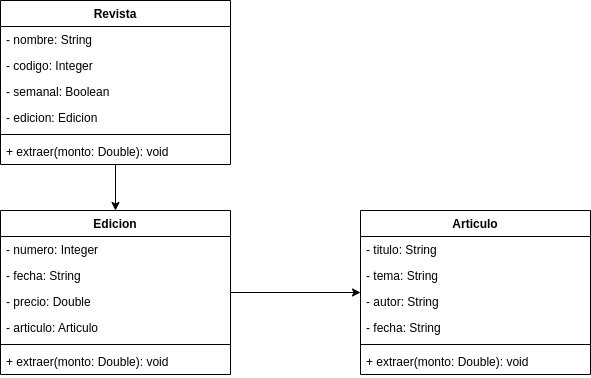

The diagram above was exported from draw.io. Its source (the exported page's mxGraphModel, read from the mxfile embedded in the PNG):
<mxGraphModel dx="841" dy="494" grid="1" gridSize="10" guides="1" tooltips="1" connect="1" arrows="1" fold="1" page="1" pageScale="1" pageWidth="850" pageHeight="1100" math="0" shadow="0">
  <root>
    <mxCell id="0" />
    <mxCell id="1" parent="0" />
    <mxCell id="OeuJriUfb79eJvFtKAGP-60" style="edgeStyle=orthogonalEdgeStyle;rounded=0;orthogonalLoop=1;jettySize=auto;html=1;" edge="1" parent="1" source="OeuJriUfb79eJvFtKAGP-1" target="OeuJriUfb79eJvFtKAGP-43">
      <mxGeometry relative="1" as="geometry" />
    </mxCell>
    <mxCell id="OeuJriUfb79eJvFtKAGP-1" value="Revista" style="swimlane;fontStyle=1;align=center;verticalAlign=top;childLayout=stackLayout;horizontal=1;startSize=26;horizontalStack=0;resizeParent=1;resizeParentMax=0;resizeLast=0;collapsible=1;marginBottom=0;" vertex="1" parent="1">
      <mxGeometry x="120" y="180" width="230" height="164" as="geometry" />
    </mxCell>
    <mxCell id="OeuJriUfb79eJvFtKAGP-2" value="- nombre: String" style="text;strokeColor=none;fillColor=none;align=left;verticalAlign=top;spacingLeft=4;spacingRight=4;overflow=hidden;rotatable=0;points=[[0,0.5],[1,0.5]];portConstraint=eastwest;" vertex="1" parent="OeuJriUfb79eJvFtKAGP-1">
      <mxGeometry y="26" width="230" height="26" as="geometry" />
    </mxCell>
    <mxCell id="OeuJriUfb79eJvFtKAGP-26" value="- codigo: Integer" style="text;strokeColor=none;fillColor=none;align=left;verticalAlign=top;spacingLeft=4;spacingRight=4;overflow=hidden;rotatable=0;points=[[0,0.5],[1,0.5]];portConstraint=eastwest;" vertex="1" parent="OeuJriUfb79eJvFtKAGP-1">
      <mxGeometry y="52" width="230" height="26" as="geometry" />
    </mxCell>
    <mxCell id="OeuJriUfb79eJvFtKAGP-22" value="- semanal: Boolean" style="text;strokeColor=none;fillColor=none;align=left;verticalAlign=top;spacingLeft=4;spacingRight=4;overflow=hidden;rotatable=0;points=[[0,0.5],[1,0.5]];portConstraint=eastwest;" vertex="1" parent="OeuJriUfb79eJvFtKAGP-1">
      <mxGeometry y="78" width="230" height="26" as="geometry" />
    </mxCell>
    <mxCell id="OeuJriUfb79eJvFtKAGP-23" value="- edicion: Edicion" style="text;strokeColor=none;fillColor=none;align=left;verticalAlign=top;spacingLeft=4;spacingRight=4;overflow=hidden;rotatable=0;points=[[0,0.5],[1,0.5]];portConstraint=eastwest;" vertex="1" parent="OeuJriUfb79eJvFtKAGP-1">
      <mxGeometry y="104" width="230" height="26" as="geometry" />
    </mxCell>
    <mxCell id="OeuJriUfb79eJvFtKAGP-3" value="" style="line;strokeWidth=1;fillColor=none;align=left;verticalAlign=middle;spacingTop=-1;spacingLeft=3;spacingRight=3;rotatable=0;labelPosition=right;points=[];portConstraint=eastwest;strokeColor=inherit;" vertex="1" parent="OeuJriUfb79eJvFtKAGP-1">
      <mxGeometry y="130" width="230" height="8" as="geometry" />
    </mxCell>
    <mxCell id="OeuJriUfb79eJvFtKAGP-11" value="+ extraer(monto: Double): void" style="text;strokeColor=none;fillColor=none;align=left;verticalAlign=top;spacingLeft=4;spacingRight=4;overflow=hidden;rotatable=0;points=[[0,0.5],[1,0.5]];portConstraint=eastwest;" vertex="1" parent="OeuJriUfb79eJvFtKAGP-1">
      <mxGeometry y="138" width="230" height="26" as="geometry" />
    </mxCell>
    <mxCell id="OeuJriUfb79eJvFtKAGP-61" style="edgeStyle=orthogonalEdgeStyle;rounded=0;orthogonalLoop=1;jettySize=auto;html=1;" edge="1" parent="1" source="OeuJriUfb79eJvFtKAGP-43" target="OeuJriUfb79eJvFtKAGP-48">
      <mxGeometry relative="1" as="geometry" />
    </mxCell>
    <mxCell id="OeuJriUfb79eJvFtKAGP-43" value="Edicion" style="swimlane;fontStyle=1;align=center;verticalAlign=top;childLayout=stackLayout;horizontal=1;startSize=26;horizontalStack=0;resizeParent=1;resizeParentMax=0;resizeLast=0;collapsible=1;marginBottom=0;" vertex="1" parent="1">
      <mxGeometry x="120" y="390" width="230" height="164" as="geometry" />
    </mxCell>
    <mxCell id="OeuJriUfb79eJvFtKAGP-44" value="- numero: Integer" style="text;strokeColor=none;fillColor=none;align=left;verticalAlign=top;spacingLeft=4;spacingRight=4;overflow=hidden;rotatable=0;points=[[0,0.5],[1,0.5]];portConstraint=eastwest;" vertex="1" parent="OeuJriUfb79eJvFtKAGP-43">
      <mxGeometry y="26" width="230" height="26" as="geometry" />
    </mxCell>
    <mxCell id="OeuJriUfb79eJvFtKAGP-45" value="- fecha: String" style="text;strokeColor=none;fillColor=none;align=left;verticalAlign=top;spacingLeft=4;spacingRight=4;overflow=hidden;rotatable=0;points=[[0,0.5],[1,0.5]];portConstraint=eastwest;" vertex="1" parent="OeuJriUfb79eJvFtKAGP-43">
      <mxGeometry y="52" width="230" height="26" as="geometry" />
    </mxCell>
    <mxCell id="OeuJriUfb79eJvFtKAGP-53" value="- precio: Double" style="text;strokeColor=none;fillColor=none;align=left;verticalAlign=top;spacingLeft=4;spacingRight=4;overflow=hidden;rotatable=0;points=[[0,0.5],[1,0.5]];portConstraint=eastwest;" vertex="1" parent="OeuJriUfb79eJvFtKAGP-43">
      <mxGeometry y="78" width="230" height="26" as="geometry" />
    </mxCell>
    <mxCell id="OeuJriUfb79eJvFtKAGP-54" value="- articulo: Articulo" style="text;strokeColor=none;fillColor=none;align=left;verticalAlign=top;spacingLeft=4;spacingRight=4;overflow=hidden;rotatable=0;points=[[0,0.5],[1,0.5]];portConstraint=eastwest;" vertex="1" parent="OeuJriUfb79eJvFtKAGP-43">
      <mxGeometry y="104" width="230" height="26" as="geometry" />
    </mxCell>
    <mxCell id="OeuJriUfb79eJvFtKAGP-46" value="" style="line;strokeWidth=1;fillColor=none;align=left;verticalAlign=middle;spacingTop=-1;spacingLeft=3;spacingRight=3;rotatable=0;labelPosition=right;points=[];portConstraint=eastwest;strokeColor=inherit;" vertex="1" parent="OeuJriUfb79eJvFtKAGP-43">
      <mxGeometry y="130" width="230" height="8" as="geometry" />
    </mxCell>
    <mxCell id="OeuJriUfb79eJvFtKAGP-47" value="+ extraer(monto: Double): void" style="text;strokeColor=none;fillColor=none;align=left;verticalAlign=top;spacingLeft=4;spacingRight=4;overflow=hidden;rotatable=0;points=[[0,0.5],[1,0.5]];portConstraint=eastwest;" vertex="1" parent="OeuJriUfb79eJvFtKAGP-43">
      <mxGeometry y="138" width="230" height="26" as="geometry" />
    </mxCell>
    <mxCell id="OeuJriUfb79eJvFtKAGP-48" value="Articulo" style="swimlane;fontStyle=1;align=center;verticalAlign=top;childLayout=stackLayout;horizontal=1;startSize=26;horizontalStack=0;resizeParent=1;resizeParentMax=0;resizeLast=0;collapsible=1;marginBottom=0;" vertex="1" parent="1">
      <mxGeometry x="480" y="390" width="230" height="164" as="geometry" />
    </mxCell>
    <mxCell id="OeuJriUfb79eJvFtKAGP-49" value="- titulo: String" style="text;strokeColor=none;fillColor=none;align=left;verticalAlign=top;spacingLeft=4;spacingRight=4;overflow=hidden;rotatable=0;points=[[0,0.5],[1,0.5]];portConstraint=eastwest;" vertex="1" parent="OeuJriUfb79eJvFtKAGP-48">
      <mxGeometry y="26" width="230" height="26" as="geometry" />
    </mxCell>
    <mxCell id="OeuJriUfb79eJvFtKAGP-50" value="- tema: String" style="text;strokeColor=none;fillColor=none;align=left;verticalAlign=top;spacingLeft=4;spacingRight=4;overflow=hidden;rotatable=0;points=[[0,0.5],[1,0.5]];portConstraint=eastwest;" vertex="1" parent="OeuJriUfb79eJvFtKAGP-48">
      <mxGeometry y="52" width="230" height="26" as="geometry" />
    </mxCell>
    <mxCell id="OeuJriUfb79eJvFtKAGP-57" value="- autor: String" style="text;strokeColor=none;fillColor=none;align=left;verticalAlign=top;spacingLeft=4;spacingRight=4;overflow=hidden;rotatable=0;points=[[0,0.5],[1,0.5]];portConstraint=eastwest;" vertex="1" parent="OeuJriUfb79eJvFtKAGP-48">
      <mxGeometry y="78" width="230" height="26" as="geometry" />
    </mxCell>
    <mxCell id="OeuJriUfb79eJvFtKAGP-58" value="- fecha: String" style="text;strokeColor=none;fillColor=none;align=left;verticalAlign=top;spacingLeft=4;spacingRight=4;overflow=hidden;rotatable=0;points=[[0,0.5],[1,0.5]];portConstraint=eastwest;" vertex="1" parent="OeuJriUfb79eJvFtKAGP-48">
      <mxGeometry y="104" width="230" height="26" as="geometry" />
    </mxCell>
    <mxCell id="OeuJriUfb79eJvFtKAGP-51" value="" style="line;strokeWidth=1;fillColor=none;align=left;verticalAlign=middle;spacingTop=-1;spacingLeft=3;spacingRight=3;rotatable=0;labelPosition=right;points=[];portConstraint=eastwest;strokeColor=inherit;" vertex="1" parent="OeuJriUfb79eJvFtKAGP-48">
      <mxGeometry y="130" width="230" height="8" as="geometry" />
    </mxCell>
    <mxCell id="OeuJriUfb79eJvFtKAGP-52" value="+ extraer(monto: Double): void" style="text;strokeColor=none;fillColor=none;align=left;verticalAlign=top;spacingLeft=4;spacingRight=4;overflow=hidden;rotatable=0;points=[[0,0.5],[1,0.5]];portConstraint=eastwest;" vertex="1" parent="OeuJriUfb79eJvFtKAGP-48">
      <mxGeometry y="138" width="230" height="26" as="geometry" />
    </mxCell>
  </root>
</mxGraphModel>